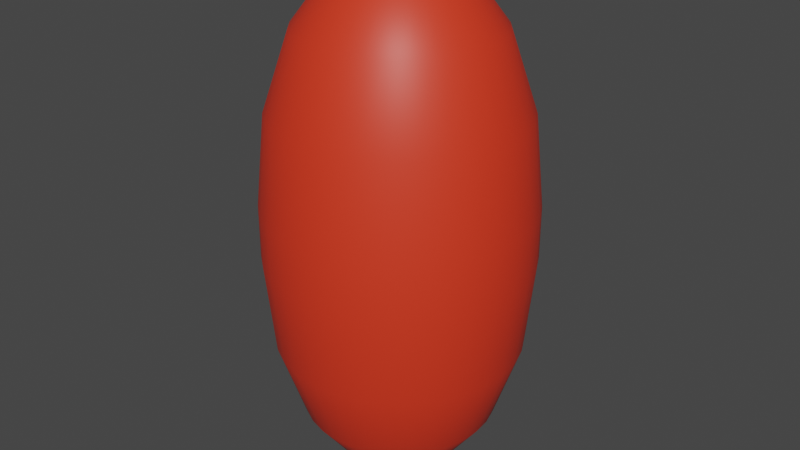 # Source: test_unit.blend  (saved by Blender 3.4.6; exported with 4.5.12 LTS)
import bpy
from mathutils import Matrix  # noqa: F401  (used for matrix-valued properties, if any)

bpy.ops.wm.read_factory_settings(use_empty=True)
scene = bpy.context.scene
scene.name = 'Scene'

# ---- materials (node trees are filled in below, after node groups)
mat_material_001 = bpy.data.materials.new('Material.001')
mat_material_001.use_transparent_shadow = False

# ---- material node trees
mat_material_001.use_nodes = True; mat_material_001.node_tree.nodes.clear()
_N = mat_material_001.node_tree.nodes; _L = mat_material_001.node_tree.links
n0 = _N.new('ShaderNodeBsdfPrincipled'); n0.name = 'Principled BSDF'; n0.location = (10, 300)
n0.distribution = 'GGX'
n0.subsurface_method = 'RANDOM_WALK_SKIN'
n0.inputs[0].default_value = (0.8, 0.03997, 0.01424, 1.0)
n0.inputs[3].default_value = 1.45
n0.inputs[27].default_value = (0.0, 0.0, 0.0, 1.0)
n0.inputs[28].default_value = 1.0
n1 = _N.new('ShaderNodeOutputMaterial'); n1.name = 'Material Output'; n1.location = (300, 300)
_L.new(n0.outputs[0], n1.inputs[0])
n1.is_active_output = True

# ---- world
world_world = bpy.data.worlds.new('World'); scene.world = world_world
world_world.use_nodes = True; world_world.node_tree.nodes.clear()
_N = world_world.node_tree.nodes; _L = world_world.node_tree.links
n0 = _N.new('ShaderNodeOutputWorld'); n0.name = 'World Output'; n0.location = (300, 300)
n1 = _N.new('ShaderNodeBackground'); n1.name = 'Background'; n1.location = (10, 300)
n1.inputs[0].default_value = (0.05088, 0.05088, 0.05088, 1.0)
_L.new(n1.outputs[0], n0.inputs[0])
n0.is_active_output = True
world_world.color = (0.05088, 0.05088, 0.05088)
world_world.use_sun_shadow = False
world_world.sun_shadow_jitter_overblur = 0.0

# ---- meshes
me_cylinder = bpy.data.meshes.new('Cylinder')
me_cylinder.from_pydata([(0.0, 0.09565, -1.0), (0.0, 1.0, -0.1), (0.0, 0.4417, -0.9315), (0.0, 0.7351, -0.7364), (0.0, 0.9312, -0.4444), (0.0, 0.09565, 1.0), (0.0, 1.0, 0.1), (0.0, 0.4417, 0.9315), (0.0, 0.7351, 0.7364), (0.0, 0.9312, 0.4444), (0.01866, 0.09381, -1.0), (0.1951, 0.9808, -0.1), (0.08618, 0.4332, -0.9315), (0.1434, 0.721, -0.7364), (0.1817, 0.9133, -0.4444), (0.01866, 0.09381, 1.0), (0.1951, 0.9808, 0.1), (0.08618, 0.4332, 0.9315), (0.1434, 0.721, 0.7364), (0.1817, 0.9133, 0.4444), (0.0366, 0.08836, -1.0), (0.3827, 0.9239, -0.1), (0.169, 0.4081, -0.9315), (0.2813, 0.6792, -0.7364), (0.3563, 0.8603, -0.4444), (0.0366, 0.08836, 1.0), (0.3827, 0.9239, 0.1), (0.169, 0.4081, 0.9315), (0.2813, 0.6792, 0.7364), (0.3563, 0.8603, 0.4444), (0.05314, 0.07953, -1.0), (0.5556, 0.8315, -0.1), (0.2454, 0.3673, -0.9315), (0.4084, 0.6112, -0.7364), (0.5173, 0.7742, -0.4444), (0.05314, 0.07953, 1.0), (0.5556, 0.8315, 0.1), (0.2454, 0.3673, 0.9315), (0.4084, 0.6112, 0.7364), (0.5173, 0.7742, 0.4444), (0.06763, 0.06763, -1.0), (0.7071, 0.7071, -0.1), (0.3123, 0.3123, -0.9315), (0.5198, 0.5198, -0.7364), (0.6584, 0.6584, -0.4444), (0.06763, 0.06763, 1.0), (0.7071, 0.7071, 0.1), (0.3123, 0.3123, 0.9315), (0.5198, 0.5198, 0.7364), (0.6584, 0.6584, 0.4444), (0.07953, 0.05314, -1.0), (0.8315, 0.5556, -0.1), (0.3673, 0.2454, -0.9315), (0.6112, 0.4084, -0.7364), (0.7742, 0.5173, -0.4444), (0.07953, 0.05314, 1.0), (0.8315, 0.5556, 0.1), (0.3673, 0.2454, 0.9315), (0.6112, 0.4084, 0.7364), (0.7742, 0.5173, 0.4444), (0.08836, 0.0366, -1.0), (0.9239, 0.3827, -0.1), (0.4081, 0.169, -0.9315), (0.6792, 0.2813, -0.7364), (0.8603, 0.3563, -0.4444), (0.08836, 0.0366, 1.0), (0.9239, 0.3827, 0.1), (0.4081, 0.169, 0.9315), (0.6792, 0.2813, 0.7364), (0.8603, 0.3563, 0.4444), (0.09381, 0.01866, -1.0), (0.9808, 0.1951, -0.1), (0.4332, 0.08618, -0.9315), (0.721, 0.1434, -0.7364), (0.9133, 0.1817, -0.4444), (0.09381, 0.01866, 1.0), (0.9808, 0.1951, 0.1), (0.4332, 0.08618, 0.9315), (0.721, 0.1434, 0.7364), (0.9133, 0.1817, 0.4444), (0.09565, 0.0, -1.0), (1.0, 0.0, -0.1), (0.4417, 0.0, -0.9315), (0.7351, 0.0, -0.7364), (0.9312, 0.0, -0.4444), (0.09565, 0.0, 1.0), (1.0, 0.0, 0.1), (0.4417, 0.0, 0.9315), (0.7351, 0.0, 0.7364), (0.9312, 0.0, 0.4444), (0.09381, -0.01866, -1.0), (0.9808, -0.1951, -0.1), (0.4332, -0.08618, -0.9315), (0.721, -0.1434, -0.7364), (0.9133, -0.1817, -0.4444), (0.09381, -0.01866, 1.0), (0.9808, -0.1951, 0.1), (0.4332, -0.08618, 0.9315), (0.721, -0.1434, 0.7364), (0.9133, -0.1817, 0.4444), (0.08836, -0.0366, -1.0), (0.9239, -0.3827, -0.1), (0.4081, -0.169, -0.9315), (0.6792, -0.2813, -0.7364), (0.8603, -0.3563, -0.4444), (0.08836, -0.0366, 1.0), (0.9239, -0.3827, 0.1), (0.4081, -0.169, 0.9315), (0.6792, -0.2813, 0.7364), (0.8603, -0.3563, 0.4444), (0.07953, -0.05314, -1.0), (0.8315, -0.5556, -0.1), (0.3673, -0.2454, -0.9315), (0.6112, -0.4084, -0.7364), (0.7742, -0.5173, -0.4444), (0.07953, -0.05314, 1.0), (0.8315, -0.5556, 0.1), (0.3673, -0.2454, 0.9315), (0.6112, -0.4084, 0.7364), (0.7742, -0.5173, 0.4444), (0.06763, -0.06763, -1.0), (0.7071, -0.7071, -0.1), (0.3123, -0.3123, -0.9315), (0.5198, -0.5198, -0.7364), (0.6584, -0.6584, -0.4444), (0.06763, -0.06763, 1.0), (0.7071, -0.7071, 0.1), (0.3123, -0.3123, 0.9315), (0.5198, -0.5198, 0.7364), (0.6584, -0.6584, 0.4444), (0.05314, -0.07953, -1.0), (0.5556, -0.8315, -0.1), (0.2454, -0.3673, -0.9315), (0.4084, -0.6112, -0.7364), (0.5173, -0.7742, -0.4444), (0.05314, -0.07953, 1.0), (0.5556, -0.8315, 0.1), (0.2454, -0.3673, 0.9315), (0.4084, -0.6112, 0.7364), (0.5173, -0.7742, 0.4444), (0.0366, -0.08836, -1.0), (0.3827, -0.9239, -0.1), (0.169, -0.4081, -0.9315), (0.2813, -0.6792, -0.7364), (0.3563, -0.8603, -0.4444), (0.0366, -0.08836, 1.0), (0.3827, -0.9239, 0.1), (0.169, -0.4081, 0.9315), (0.2813, -0.6792, 0.7364), (0.3563, -0.8603, 0.4444), (0.01866, -0.09381, -1.0), (0.1951, -0.9808, -0.1), (0.08618, -0.4332, -0.9315), (0.1434, -0.721, -0.7364), (0.1817, -0.9133, -0.4444), (0.01866, -0.09381, 1.0), (0.1951, -0.9808, 0.1), (0.08618, -0.4332, 0.9315), (0.1434, -0.721, 0.7364), (0.1817, -0.9133, 0.4444), (0.0, -0.09565, -1.0), (0.0, -1.0, -0.1), (0.0, -0.4417, -0.9315), (0.0, -0.7351, -0.7364), (0.0, -0.9312, -0.4444), (0.0, -0.09565, 1.0), (0.0, -1.0, 0.1), (0.0, -0.4417, 0.9315), (0.0, -0.7351, 0.7364), (0.0, -0.9312, 0.4444), (-0.01866, -0.09381, -1.0), (-0.1951, -0.9808, -0.1), (-0.08618, -0.4332, -0.9315), (-0.1434, -0.721, -0.7364), (-0.1817, -0.9133, -0.4444), (-0.01866, -0.09381, 1.0), (-0.1951, -0.9808, 0.1), (-0.08618, -0.4332, 0.9315), (-0.1434, -0.721, 0.7364), (-0.1817, -0.9133, 0.4444), (-0.0366, -0.08836, -1.0), (-0.3827, -0.9239, -0.1), (-0.169, -0.4081, -0.9315), (-0.2813, -0.6792, -0.7364), (-0.3563, -0.8603, -0.4444), (-0.0366, -0.08836, 1.0), (-0.3827, -0.9239, 0.1), (-0.169, -0.4081, 0.9315), (-0.2813, -0.6792, 0.7364), (-0.3563, -0.8603, 0.4444), (-0.05314, -0.07953, -1.0), (-0.5556, -0.8315, -0.1), (-0.2454, -0.3673, -0.9315), (-0.4084, -0.6112, -0.7364), (-0.5173, -0.7742, -0.4444), (-0.05314, -0.07953, 1.0), (-0.5556, -0.8315, 0.1), (-0.2454, -0.3673, 0.9315), (-0.4084, -0.6112, 0.7364), (-0.5173, -0.7742, 0.4444), (-0.06763, -0.06763, -1.0), (-0.7071, -0.7071, -0.1), (-0.3123, -0.3123, -0.9315), (-0.5198, -0.5198, -0.7364), (-0.6584, -0.6584, -0.4444), (-0.06763, -0.06763, 1.0), (-0.7071, -0.7071, 0.1), (-0.3123, -0.3123, 0.9315), (-0.5198, -0.5198, 0.7364), (-0.6584, -0.6584, 0.4444), (-0.07953, -0.05314, -1.0), (-0.8315, -0.5556, -0.1), (-0.3673, -0.2454, -0.9315), (-0.6112, -0.4084, -0.7364), (-0.7742, -0.5173, -0.4444), (-0.07953, -0.05314, 1.0), (-0.8315, -0.5556, 0.1), (-0.3673, -0.2454, 0.9315), (-0.6112, -0.4084, 0.7364), (-0.7742, -0.5173, 0.4444), (-0.08836, -0.0366, -1.0), (-0.9239, -0.3827, -0.1), (-0.4081, -0.169, -0.9315), (-0.6792, -0.2813, -0.7364), (-0.8603, -0.3563, -0.4444), (-0.08836, -0.0366, 1.0), (-0.9239, -0.3827, 0.1), (-0.4081, -0.169, 0.9315), (-0.6792, -0.2813, 0.7364), (-0.8603, -0.3563, 0.4444), (-0.09381, -0.01866, -1.0), (-0.9808, -0.1951, -0.1), (-0.4332, -0.08618, -0.9315), (-0.721, -0.1434, -0.7364), (-0.9133, -0.1817, -0.4444), (-0.09381, -0.01866, 1.0), (-0.9808, -0.1951, 0.1), (-0.4332, -0.08618, 0.9315), (-0.721, -0.1434, 0.7364), (-0.9133, -0.1817, 0.4444), (-0.09565, 0.0, -1.0), (-1.0, 0.0, -0.1), (-0.4417, 0.0, -0.9315), (-0.7351, 0.0, -0.7364), (-0.9312, 0.0, -0.4444), (-0.09565, 0.0, 1.0), (-1.0, 0.0, 0.1), (-0.4417, 0.0, 0.9315), (-0.7351, 0.0, 0.7364), (-0.9312, 0.0, 0.4444), (-0.09381, 0.01866, -1.0), (-0.9808, 0.1951, -0.1), (-0.4332, 0.08618, -0.9315), (-0.721, 0.1434, -0.7364), (-0.9133, 0.1817, -0.4444), (-0.09381, 0.01866, 1.0), (-0.9808, 0.1951, 0.1), (-0.4332, 0.08618, 0.9315), (-0.721, 0.1434, 0.7364), (-0.9133, 0.1817, 0.4444), (-0.08836, 0.0366, -1.0), (-0.9239, 0.3827, -0.1), (-0.4081, 0.169, -0.9315), (-0.6792, 0.2813, -0.7364), (-0.8603, 0.3563, -0.4444), (-0.08836, 0.0366, 1.0), (-0.9239, 0.3827, 0.1), (-0.4081, 0.169, 0.9315), (-0.6792, 0.2813, 0.7364), (-0.8603, 0.3563, 0.4444), (-0.07953, 0.05314, -1.0), (-0.8315, 0.5556, -0.1), (-0.3673, 0.2454, -0.9315), (-0.6112, 0.4084, -0.7364), (-0.7742, 0.5173, -0.4444), (-0.07953, 0.05314, 1.0), (-0.8315, 0.5556, 0.1), (-0.3673, 0.2454, 0.9315), (-0.6112, 0.4084, 0.7364), (-0.7742, 0.5173, 0.4444), (-0.06763, 0.06763, -1.0), (-0.7071, 0.7071, -0.1), (-0.3123, 0.3123, -0.9315), (-0.5198, 0.5198, -0.7364), (-0.6584, 0.6584, -0.4444), (-0.06763, 0.06763, 1.0), (-0.7071, 0.7071, 0.1), (-0.3123, 0.3123, 0.9315), (-0.5198, 0.5198, 0.7364), (-0.6584, 0.6584, 0.4444), (-0.05314, 0.07953, -1.0), (-0.5556, 0.8315, -0.1), (-0.2454, 0.3673, -0.9315), (-0.4084, 0.6112, -0.7364), (-0.5173, 0.7742, -0.4444), (-0.05314, 0.07953, 1.0), (-0.5556, 0.8315, 0.1), (-0.2454, 0.3673, 0.9315), (-0.4084, 0.6112, 0.7364), (-0.5173, 0.7742, 0.4444), (-0.0366, 0.08836, -1.0), (-0.3827, 0.9239, -0.1), (-0.169, 0.4081, -0.9315), (-0.2813, 0.6792, -0.7364), (-0.3563, 0.8603, -0.4444), (-0.0366, 0.08836, 1.0), (-0.3827, 0.9239, 0.1), (-0.169, 0.4081, 0.9315), (-0.2813, 0.6792, 0.7364), (-0.3563, 0.8603, 0.4444), (-0.01866, 0.09381, -1.0), (-0.1951, 0.9808, -0.1), (-0.08618, 0.4332, -0.9315), (-0.1434, 0.721, -0.7364), (-0.1817, 0.9133, -0.4444), (-0.01866, 0.09381, 1.0), (-0.1951, 0.9808, 0.1), (-0.08618, 0.4332, 0.9315), (-0.1434, 0.721, 0.7364), (-0.1817, 0.9133, 0.4444)], [], [(311, 316, 6, 1), (21, 26, 36, 31), (31, 36, 46, 41), (41, 46, 56, 51), (51, 56, 66, 61), (61, 66, 76, 71), (71, 76, 86, 81), (81, 86, 96, 91), (91, 96, 106, 101), (101, 106, 116, 111), (111, 116, 126, 121), (121, 126, 136, 131), (131, 136, 146, 141), (141, 146, 156, 151), (151, 156, 166, 161), (161, 166, 176, 171), (171, 176, 186, 181), (181, 186, 196, 191), (191, 196, 206, 201), (201, 206, 216, 211), (211, 216, 226, 221), (221, 226, 236, 231), (231, 236, 246, 241), (241, 246, 256, 251), (251, 256, 266, 261), (261, 266, 276, 271), (271, 276, 286, 281), (281, 286, 296, 291), (291, 296, 306, 301), (301, 306, 316, 311), (11, 16, 26, 21), (15, 5, 315, 305, 295, 285, 275, 265, 255, 245, 235, 225, 215, 205, 195, 185, 175, 165, 155, 145, 135, 125, 115, 105, 95, 85, 75, 65, 55, 45, 35, 25), (1, 6, 16, 11), (1, 11, 14, 4), (4, 14, 13, 3), (3, 13, 12, 2), (2, 12, 10, 0), (16, 6, 9, 19), (19, 9, 8, 18), (18, 8, 7, 17), (17, 7, 5, 15), (11, 21, 24, 14), (14, 24, 23, 13), (13, 23, 22, 12), (12, 22, 20, 10), (26, 16, 19, 29), (29, 19, 18, 28), (28, 18, 17, 27), (27, 17, 15, 25), (21, 31, 34, 24), (24, 34, 33, 23), (23, 33, 32, 22), (22, 32, 30, 20), (36, 26, 29, 39), (39, 29, 28, 38), (38, 28, 27, 37), (37, 27, 25, 35), (31, 41, 44, 34), (34, 44, 43, 33), (33, 43, 42, 32), (32, 42, 40, 30), (46, 36, 39, 49), (49, 39, 38, 48), (48, 38, 37, 47), (47, 37, 35, 45), (41, 51, 54, 44), (44, 54, 53, 43), (43, 53, 52, 42), (42, 52, 50, 40), (56, 46, 49, 59), (59, 49, 48, 58), (58, 48, 47, 57), (57, 47, 45, 55), (51, 61, 64, 54), (54, 64, 63, 53), (53, 63, 62, 52), (52, 62, 60, 50), (66, 56, 59, 69), (69, 59, 58, 68), (68, 58, 57, 67), (67, 57, 55, 65), (61, 71, 74, 64), (64, 74, 73, 63), (63, 73, 72, 62), (62, 72, 70, 60), (76, 66, 69, 79), (79, 69, 68, 78), (78, 68, 67, 77), (77, 67, 65, 75), (71, 81, 84, 74), (74, 84, 83, 73), (73, 83, 82, 72), (72, 82, 80, 70), (86, 76, 79, 89), (89, 79, 78, 88), (88, 78, 77, 87), (87, 77, 75, 85), (81, 91, 94, 84), (84, 94, 93, 83), (83, 93, 92, 82), (82, 92, 90, 80), (96, 86, 89, 99), (99, 89, 88, 98), (98, 88, 87, 97), (97, 87, 85, 95), (91, 101, 104, 94), (94, 104, 103, 93), (93, 103, 102, 92), (92, 102, 100, 90), (106, 96, 99, 109), (109, 99, 98, 108), (108, 98, 97, 107), (107, 97, 95, 105), (101, 111, 114, 104), (104, 114, 113, 103), (103, 113, 112, 102), (102, 112, 110, 100), (116, 106, 109, 119), (119, 109, 108, 118), (118, 108, 107, 117), (117, 107, 105, 115), (111, 121, 124, 114), (114, 124, 123, 113), (113, 123, 122, 112), (112, 122, 120, 110), (126, 116, 119, 129), (129, 119, 118, 128), (128, 118, 117, 127), (127, 117, 115, 125), (121, 131, 134, 124), (124, 134, 133, 123), (123, 133, 132, 122), (122, 132, 130, 120), (136, 126, 129, 139), (139, 129, 128, 138), (138, 128, 127, 137), (137, 127, 125, 135), (131, 141, 144, 134), (134, 144, 143, 133), (133, 143, 142, 132), (132, 142, 140, 130), (146, 136, 139, 149), (149, 139, 138, 148), (148, 138, 137, 147), (147, 137, 135, 145), (141, 151, 154, 144), (144, 154, 153, 143), (143, 153, 152, 142), (142, 152, 150, 140), (156, 146, 149, 159), (159, 149, 148, 158), (158, 148, 147, 157), (157, 147, 145, 155), (151, 161, 164, 154), (154, 164, 163, 153), (153, 163, 162, 152), (152, 162, 160, 150), (166, 156, 159, 169), (169, 159, 158, 168), (168, 158, 157, 167), (167, 157, 155, 165), (161, 171, 174, 164), (164, 174, 173, 163), (163, 173, 172, 162), (162, 172, 170, 160), (176, 166, 169, 179), (179, 169, 168, 178), (178, 168, 167, 177), (177, 167, 165, 175), (171, 181, 184, 174), (174, 184, 183, 173), (173, 183, 182, 172), (172, 182, 180, 170), (186, 176, 179, 189), (189, 179, 178, 188), (188, 178, 177, 187), (187, 177, 175, 185), (181, 191, 194, 184), (184, 194, 193, 183), (183, 193, 192, 182), (182, 192, 190, 180), (196, 186, 189, 199), (199, 189, 188, 198), (198, 188, 187, 197), (197, 187, 185, 195), (191, 201, 204, 194), (194, 204, 203, 193), (193, 203, 202, 192), (192, 202, 200, 190), (206, 196, 199, 209), (209, 199, 198, 208), (208, 198, 197, 207), (207, 197, 195, 205), (201, 211, 214, 204), (204, 214, 213, 203), (203, 213, 212, 202), (202, 212, 210, 200), (216, 206, 209, 219), (219, 209, 208, 218), (218, 208, 207, 217), (217, 207, 205, 215), (211, 221, 224, 214), (214, 224, 223, 213), (213, 223, 222, 212), (212, 222, 220, 210), (226, 216, 219, 229), (229, 219, 218, 228), (228, 218, 217, 227), (227, 217, 215, 225), (221, 231, 234, 224), (224, 234, 233, 223), (223, 233, 232, 222), (222, 232, 230, 220), (236, 226, 229, 239), (239, 229, 228, 238), (238, 228, 227, 237), (237, 227, 225, 235), (231, 241, 244, 234), (234, 244, 243, 233), (233, 243, 242, 232), (232, 242, 240, 230), (246, 236, 239, 249), (249, 239, 238, 248), (248, 238, 237, 247), (247, 237, 235, 245), (241, 251, 254, 244), (244, 254, 253, 243), (243, 253, 252, 242), (242, 252, 250, 240), (256, 246, 249, 259), (259, 249, 248, 258), (258, 248, 247, 257), (257, 247, 245, 255), (251, 261, 264, 254), (254, 264, 263, 253), (253, 263, 262, 252), (252, 262, 260, 250), (266, 256, 259, 269), (269, 259, 258, 268), (268, 258, 257, 267), (267, 257, 255, 265), (261, 271, 274, 264), (264, 274, 273, 263), (263, 273, 272, 262), (262, 272, 270, 260), (276, 266, 269, 279), (279, 269, 268, 278), (278, 268, 267, 277), (277, 267, 265, 275), (271, 281, 284, 274), (274, 284, 283, 273), (273, 283, 282, 272), (272, 282, 280, 270), (286, 276, 279, 289), (289, 279, 278, 288), (288, 278, 277, 287), (287, 277, 275, 285), (281, 291, 294, 284), (284, 294, 293, 283), (283, 293, 292, 282), (282, 292, 290, 280), (296, 286, 289, 299), (299, 289, 288, 298), (298, 288, 287, 297), (297, 287, 285, 295), (291, 301, 304, 294), (294, 304, 303, 293), (293, 303, 302, 292), (292, 302, 300, 290), (306, 296, 299, 309), (309, 299, 298, 308), (308, 298, 297, 307), (307, 297, 295, 305), (301, 311, 314, 304), (304, 314, 313, 303), (303, 313, 312, 302), (302, 312, 310, 300), (316, 306, 309, 319), (319, 309, 308, 318), (318, 308, 307, 317), (317, 307, 305, 315), (311, 1, 4, 314), (314, 4, 3, 313), (313, 3, 2, 312), (312, 2, 0, 310), (6, 316, 319, 9), (9, 319, 318, 8), (8, 318, 317, 7), (7, 317, 315, 5), (0, 10, 20, 30, 40, 50, 60, 70, 80, 90, 100, 110, 120, 130, 140, 150, 160, 170, 180, 190, 200, 210, 220, 230, 240, 250, 260, 270, 280, 290, 300, 310)])
me_cylinder.polygons.foreach_set('use_smooth', [True] * 290)
_uv = me_cylinder.uv_layers.new(name='UVMap')
_uv.uv.foreach_set('vector', [0.03125, 0.725, 0.03125, 0.775, 0.0, 0.775, 0.0, 0.725, 0.9375, 0.725, 0.9375, 0.775, 0.9062, 0.775, 0.9062, 0.725, 0.9062, 0.725, 0.9062, 0.775, 0.875, 0.775, 0.875, 0.725, 0.875, 0.725, 0.875, 0.775, 0.8438, 0.775, 0.8438, 0.725, 0.8438, 0.725, 0.8438, 0.775, 0.8125, 0.775, 0.8125, 0.725, 0.8125, 0.725, 0.8125, 0.775, 0.7812, 0.775, 0.7812, 0.725, 0.7812, 0.725, 0.7812, 0.775, 0.75, 0.775, 0.75, 0.725, 0.75, 0.725, 0.75, 0.775, 0.7188, 0.775, 0.7188, 0.725, 0.7188, 0.725, 0.7188, 0.775, 0.6875, 0.775, 0.6875, 0.725, 0.6875, 0.725, 0.6875, 0.775, 0.6562, 0.775, 0.6562, 0.725, 0.6562, 0.725, 0.6562, 0.775, 0.625, 0.775, 0.625, 0.725, 0.625, 0.725, 0.625, 0.775, 0.5938, 0.775, 0.5938, 0.725, 0.5938, 0.725, 0.5938, 0.775, 0.5625, 0.775, 0.5625, 0.725, 0.5625, 0.725, 0.5625, 0.775, 0.5312, 0.775, 0.5312, 0.725, 0.5312, 0.725, 0.5312, 0.775, 0.5, 0.775, 0.5, 0.725, 0.5, 0.725, 0.5, 0.775, 0.4688, 0.775, 0.4688, 0.725, 0.4688, 0.725, 0.4688, 0.775, 0.4375, 0.775, 0.4375, 0.725, 0.4375, 0.725, 0.4375, 0.775, 0.4062, 0.775, 0.4062, 0.725, 0.4062, 0.725, 0.4062, 0.775, 0.375, 0.775, 0.375, 0.725, 0.375, 0.725, 0.375, 0.775, 0.3438, 0.775, 0.3438, 0.725, 0.3438, 0.725, 0.3438, 0.775, 0.3125, 0.775, 0.3125, 0.725, 0.3125, 0.725, 0.3125, 0.775, 0.2812, 0.775, 0.2812, 0.725, 0.2812, 0.725, 0.2812, 0.775, 0.25, 0.775, 0.25, 0.725, 0.25, 0.725, 0.25, 0.775, 0.2188, 0.775, 0.2188, 0.725, 0.2188, 0.725, 0.2188, 0.775, 0.1875, 0.775, 0.1875, 0.725, 0.1875, 0.725, 0.1875, 0.775, 0.1562, 0.775, 0.1562, 0.725, 0.1562, 0.725, 0.1562, 0.775, 0.125, 0.775, 0.125, 0.725, 0.125, 0.725, 0.125, 0.775, 0.09375, 0.775, 0.09375, 0.725, 0.09375, 0.725, 0.09375, 0.775, 0.0625, 0.775, 0.0625, 0.725, 0.0625, 0.725, 0.0625, 0.775, 0.03125, 0.775, 0.03125, 0.725, 0.9688, 0.725, 0.9688, 0.775, 0.9375, 0.775, 0.9375, 0.725, 0.2545, 0.2725, 0.25, 0.273, 0.2455, 0.2725, 0.2412, 0.2712, 0.2372, 0.2691, 0.2338, 0.2662, 0.2309, 0.2628, 0.2288, 0.2588, 0.2275, 0.2545, 0.227, 0.25, 0.2275, 0.2455, 0.2288, 0.2412, 0.2309, 0.2372, 0.2338, 0.2338, 0.2372, 0.2309, 0.2412, 0.2288, 0.2455, 0.2275, 0.25, 0.227, 0.2545, 0.2275, 0.2588, 0.2288, 0.2628, 0.2309, 0.2662, 0.2338, 0.2691, 0.2372, 0.2712, 0.2412, 0.2725, 0.2455, 0.273, 0.25, 0.2725, 0.2545, 0.2712, 0.2588, 0.2691, 0.2628, 0.2662, 0.2662, 0.2628, 0.2691, 0.2588, 0.2712, 1.0, 0.725, 1.0, 0.775, 0.9688, 0.775, 0.9688, 0.725, 1.0, 0.725, 0.9688, 0.725, 0.9698, 0.6389, 0.9989, 0.6389, 0.9989, 0.6389, 0.9698, 0.6389, 0.9729, 0.5, 0.9959, 0.5, 0.7562, 0.4894, 0.7906, 0.486, 0.7707, 0.354, 0.75, 0.356, 0.75, 0.356, 0.7707, 0.354, 0.7545, 0.2725, 0.75, 0.273, 0.9688, 0.775, 1.0, 0.775, 0.9989, 0.8611, 0.9698, 0.8611, 0.9698, 0.8611, 0.9989, 0.8611, 0.9959, 1.0, 0.9729, 1.0, 0.2906, 0.486, 0.2562, 0.4894, 0.25, 0.356, 0.2707, 0.354, 0.2707, 0.354, 0.25, 0.356, 0.25, 0.273, 0.2545, 0.2725, 0.9688, 0.725, 0.9375, 0.725, 0.9386, 0.6389, 0.9677, 0.6389, 0.9677, 0.6389, 0.9386, 0.6389, 0.9416, 0.5, 0.9646, 0.5, 0.8028, 0.4836, 0.8359, 0.4735, 0.7906, 0.3479, 0.7707, 0.354, 0.7707, 0.354, 0.7906, 0.3479, 0.7588, 0.2712, 0.7545, 0.2725, 0.9375, 0.775, 0.9688, 0.775, 0.9677, 0.8611, 0.9386, 0.8611, 0.9386, 0.8611, 0.9677, 0.8611, 0.9646, 1.0, 0.9416, 1.0, 0.3359, 0.4735, 0.3028, 0.4836, 0.2707, 0.354, 0.2906, 0.3479, 0.2906, 0.3479, 0.2707, 0.354, 0.2545, 0.2725, 0.2588, 0.2712, 0.9375, 0.725, 0.9062, 0.725, 0.9073, 0.6389, 0.9364, 0.6389, 0.9364, 0.6389, 0.9073, 0.6389, 0.9104, 0.5, 0.9334, 0.5, 0.8473, 0.4688, 0.8778, 0.4525, 0.8089, 0.3381, 0.7906, 0.3479, 0.7906, 0.3479, 0.8089, 0.3381, 0.7628, 0.2691, 0.7588, 0.2712, 0.9062, 0.775, 0.9375, 0.775, 0.9364, 0.8611, 0.9073, 0.8611, 0.9073, 0.8611, 0.9364, 0.8611, 0.9334, 1.0, 0.9104, 1.0, 0.3778, 0.4525, 0.3473, 0.4688, 0.2906, 0.3479, 0.3089, 0.3381, 0.3089, 0.3381, 0.2906, 0.3479, 0.2588, 0.2712, 0.2628, 0.2691, 0.9062, 0.725, 0.875, 0.725, 0.8761, 0.6389, 0.9052, 0.6389, 0.9052, 0.6389, 0.8761, 0.6389, 0.8791, 0.5, 0.9021, 0.5, 0.8882, 0.4456, 0.9149, 0.4237, 0.825, 0.325, 0.8089, 0.3381, 0.8089, 0.3381, 0.825, 0.325, 0.7662, 0.2662, 0.7628, 0.2691, 0.875, 0.775, 0.9062, 0.775, 0.9052, 0.8611, 0.8761, 0.8611, 0.8761, 0.8611, 0.9052, 0.8611, 0.9021, 1.0, 0.8791, 1.0, 0.4149, 0.4237, 0.3882, 0.4456, 0.3089, 0.3381, 0.325, 0.325, 0.325, 0.325, 0.3089, 0.3381, 0.2628, 0.2691, 0.2662, 0.2662, 0.875, 0.725, 0.8438, 0.725, 0.8448, 0.6389, 0.8739, 0.6389, 0.8739, 0.6389, 0.8448, 0.6389, 0.8479, 0.5, 0.8709, 0.5, 0.9237, 0.4149, 0.9456, 0.3882, 0.8381, 0.3089, 0.825, 0.325, 0.825, 0.325, 0.8381, 0.3089, 0.7691, 0.2628, 0.7662, 0.2662, 0.8438, 0.775, 0.875, 0.775, 0.8739, 0.8611, 0.8448, 0.8611, 0.8448, 0.8611, 0.8739, 0.8611, 0.8709, 1.0, 0.8479, 1.0, 0.4456, 0.3882, 0.4237, 0.4149, 0.325, 0.325, 0.3381, 0.3089, 0.3381, 0.3089, 0.325, 0.325, 0.2662, 0.2662, 0.2691, 0.2628, 0.8438, 0.725, 0.8125, 0.725, 0.8136, 0.6389, 0.8427, 0.6389, 0.8427, 0.6389, 0.8136, 0.6389, 0.8166, 0.5, 0.8396, 0.5, 0.9525, 0.3778, 0.9688, 0.3473, 0.8479, 0.2906, 0.8381, 0.3089, 0.8381, 0.3089, 0.8479, 0.2906, 0.7712, 0.2588, 0.7691, 0.2628, 0.8125, 0.775, 0.8438, 0.775, 0.8427, 0.8611, 0.8136, 0.8611, 0.8136, 0.8611, 0.8427, 0.8611, 0.8396, 1.0, 0.8166, 1.0, 0.4688, 0.3473, 0.4525, 0.3778, 0.3381, 0.3089, 0.3479, 0.2906, 0.3479, 0.2906, 0.3381, 0.3089, 0.2691, 0.2628, 0.2712, 0.2588, 0.8125, 0.725, 0.7812, 0.725, 0.7823, 0.6389, 0.8114, 0.6389, 0.8114, 0.6389, 0.7823, 0.6389, 0.7854, 0.5, 0.8084, 0.5, 0.9735, 0.3359, 0.9836, 0.3028, 0.854, 0.2707, 0.8479, 0.2906, 0.8479, 0.2906, 0.854, 0.2707, 0.7725, 0.2545, 0.7712, 0.2588, 0.7812, 0.775, 0.8125, 0.775, 0.8114, 0.8611, 0.7823, 0.8611, 0.7823, 0.8611, 0.8114, 0.8611, 0.8084, 1.0, 0.7854, 1.0, 0.4836, 0.3028, 0.4735, 0.3359, 0.3479, 0.2906, 0.354, 0.2707, 0.354, 0.2707, 0.3479, 0.2906, 0.2712, 0.2588, 0.2725, 0.2545, 0.7812, 0.725, 0.75, 0.725, 0.7511, 0.6389, 0.7802, 0.6389, 0.7802, 0.6389, 0.7511, 0.6389, 0.7541, 0.5, 0.7771, 0.5, 0.986, 0.2906, 0.9894, 0.2562, 0.856, 0.25, 0.854, 0.2707, 0.854, 0.2707, 0.856, 0.25, 0.773, 0.25, 0.7725, 0.2545, 0.75, 0.775, 0.7812, 0.775, 0.7802, 0.8611, 0.7511, 0.8611, 0.7511, 0.8611, 0.7802, 0.8611, 0.7771, 1.0, 0.7541, 1.0, 0.4894, 0.2562, 0.486, 0.2906, 0.354, 0.2707, 0.356, 0.25, 0.356, 0.25, 0.354, 0.2707, 0.2725, 0.2545, 0.273, 0.25, 0.75, 0.725, 0.7188, 0.725, 0.7198, 0.6389, 0.7489, 0.6389, 0.7489, 0.6389, 0.7198, 0.6389, 0.7229, 0.5, 0.7459, 0.5, 0.9894, 0.2438, 0.986, 0.2094, 0.854, 0.2293, 0.856, 0.25, 0.856, 0.25, 0.854, 0.2293, 0.7725, 0.2455, 0.773, 0.25, 0.7188, 0.775, 0.75, 0.775, 0.7489, 0.8611, 0.7198, 0.8611, 0.7198, 0.8611, 0.7489, 0.8611, 0.7459, 1.0, 0.7229, 1.0, 0.486, 0.2094, 0.4894, 0.2438, 0.356, 0.25, 0.354, 0.2293, 0.354, 0.2293, 0.356, 0.25, 0.273, 0.25, 0.2725, 0.2455, 0.7188, 0.725, 0.6875, 0.725, 0.6886, 0.6389, 0.7177, 0.6389, 0.7177, 0.6389, 0.6886, 0.6389, 0.6916, 0.5, 0.7146, 0.5, 0.9836, 0.1972, 0.9735, 0.1641, 0.8479, 0.2094, 0.854, 0.2293, 0.854, 0.2293, 0.8479, 0.2094, 0.7712, 0.2412, 0.7725, 0.2455, 0.6875, 0.775, 0.7188, 0.775, 0.7177, 0.8611, 0.6886, 0.8611, 0.6886, 0.8611, 0.7177, 0.8611, 0.7146, 1.0, 0.6916, 1.0, 0.4735, 0.1641, 0.4836, 0.1972, 0.354, 0.2293, 0.3479, 0.2094, 0.3479, 0.2094, 0.354, 0.2293, 0.2725, 0.2455, 0.2712, 0.2412, 0.6875, 0.725, 0.6562, 0.725, 0.6573, 0.6389, 0.6864, 0.6389, 0.6864, 0.6389, 0.6573, 0.6389, 0.6604, 0.5, 0.6834, 0.5, 0.9688, 0.1527, 0.9525, 0.1222, 0.8381, 0.1911, 0.8479, 0.2094, 0.8479, 0.2094, 0.8381, 0.1911, 0.7691, 0.2372, 0.7712, 0.2412, 0.6562, 0.775, 0.6875, 0.775, 0.6864, 0.8611, 0.6573, 0.8611, 0.6573, 0.8611, 0.6864, 0.8611, 0.6834, 1.0, 0.6604, 1.0, 0.4525, 0.1222, 0.4688, 0.1527, 0.3479, 0.2094, 0.3381, 0.1911, 0.3381, 0.1911, 0.3479, 0.2094, 0.2712, 0.2412, 0.2691, 0.2372, 0.6562, 0.725, 0.625, 0.725, 0.6261, 0.6389, 0.6552, 0.6389, 0.6552, 0.6389, 0.6261, 0.6389, 0.6291, 0.5, 0.6521, 0.5, 0.9456, 0.1118, 0.9237, 0.08511, 0.825, 0.175, 0.8381, 0.1911, 0.8381, 0.1911, 0.825, 0.175, 0.7662, 0.2338, 0.7691, 0.2372, 0.625, 0.775, 0.6562, 0.775, 0.6552, 0.8611, 0.6261, 0.8611, 0.6261, 0.8611, 0.6552, 0.8611, 0.6521, 1.0, 0.6291, 1.0, 0.4237, 0.08511, 0.4456, 0.1118, 0.3381, 0.1911, 0.325, 0.175, 0.325, 0.175, 0.3381, 0.1911, 0.2691, 0.2372, 0.2662, 0.2338, 0.625, 0.725, 0.5938, 0.725, 0.5948, 0.6389, 0.6239, 0.6389, 0.6239, 0.6389, 0.5948, 0.6389, 0.5979, 0.5, 0.6209, 0.5, 0.9149, 0.07634, 0.8882, 0.0544, 0.8089, 0.1619, 0.825, 0.175, 0.825, 0.175, 0.8089, 0.1619, 0.7628, 0.2309, 0.7662, 0.2338, 0.5938, 0.775, 0.625, 0.775, 0.6239, 0.8611, 0.5948, 0.8611, 0.5948, 0.8611, 0.6239, 0.8611, 0.6209, 1.0, 0.5979, 1.0, 0.3882, 0.0544, 0.4149, 0.07634, 0.325, 0.175, 0.3089, 0.1619, 0.3089, 0.1619, 0.325, 0.175, 0.2662, 0.2338, 0.2628, 0.2309, 0.5938, 0.725, 0.5625, 0.725, 0.5636, 0.6389, 0.5927, 0.6389, 0.5927, 0.6389, 0.5636, 0.6389, 0.5666, 0.5, 0.5896, 0.5, 0.8778, 0.04751, 0.8473, 0.03121, 0.7906, 0.1521, 0.8089, 0.1619, 0.8089, 0.1619, 0.7906, 0.1521, 0.7588, 0.2288, 0.7628, 0.2309, 0.5625, 0.775, 0.5938, 0.775, 0.5927, 0.8611, 0.5636, 0.8611, 0.5636, 0.8611, 0.5927, 0.8611, 0.5896, 1.0, 0.5666, 1.0, 0.3473, 0.03121, 0.3778, 0.04751, 0.3089, 0.1619, 0.2906, 0.1521, 0.2906, 0.1521, 0.3089, 0.1619, 0.2628, 0.2309, 0.2588, 0.2288, 0.5625, 0.725, 0.5312, 0.725, 0.5323, 0.6389, 0.5614, 0.6389, 0.5614, 0.6389, 0.5323, 0.6389, 0.5354, 0.5, 0.5584, 0.5, 0.8359, 0.02646, 0.8028, 0.01642, 0.7707, 0.146, 0.7906, 0.1521, 0.7906, 0.1521, 0.7707, 0.146, 0.7545, 0.2275, 0.7588, 0.2288, 0.5312, 0.775, 0.5625, 0.775, 0.5614, 0.8611, 0.5323, 0.8611, 0.5323, 0.8611, 0.5614, 0.8611, 0.5584, 1.0, 0.5354, 1.0, 0.3028, 0.01642, 0.3359, 0.02646, 0.2906, 0.1521, 0.2707, 0.146, 0.2707, 0.146, 0.2906, 0.1521, 0.2588, 0.2288, 0.2545, 0.2275, 0.5312, 0.725, 0.5, 0.725, 0.5011, 0.6389, 0.5302, 0.6389, 0.5302, 0.6389, 0.5011, 0.6389, 0.5041, 0.5, 0.5271, 0.5, 0.7906, 0.014, 0.7562, 0.01061, 0.75, 0.144, 0.7707, 0.146, 0.7707, 0.146, 0.75, 0.144, 0.75, 0.227, 0.7545, 0.2275, 0.5, 0.775, 0.5312, 0.775, 0.5302, 0.8611, 0.5011, 0.8611, 0.5011, 0.8611, 0.5302, 0.8611, 0.5271, 1.0, 0.5041, 1.0, 0.2562, 0.01061, 0.2906, 0.014, 0.2707, 0.146, 0.25, 0.144, 0.25, 0.144, 0.2707, 0.146, 0.2545, 0.2275, 0.25, 0.227, 0.5, 0.725, 0.4688, 0.725, 0.4698, 0.6389, 0.4989, 0.6389, 0.4989, 0.6389, 0.4698, 0.6389, 0.4729, 0.5, 0.4959, 0.5, 0.7438, 0.01061, 0.7094, 0.014, 0.7293, 0.146, 0.75, 0.144, 0.75, 0.144, 0.7293, 0.146, 0.7455, 0.2275, 0.75, 0.227, 0.4688, 0.775, 0.5, 0.775, 0.4989, 0.8611, 0.4698, 0.8611, 0.4698, 0.8611, 0.4989, 0.8611, 0.4959, 1.0, 0.4729, 1.0, 0.2094, 0.014, 0.2438, 0.01061, 0.25, 0.144, 0.2293, 0.146, 0.2293, 0.146, 0.25, 0.144, 0.25, 0.227, 0.2455, 0.2275, 0.4688, 0.725, 0.4375, 0.725, 0.4386, 0.6389, 0.4677, 0.6389, 0.4677, 0.6389, 0.4386, 0.6389, 0.4416, 0.5, 0.4646, 0.5, 0.6972, 0.01642, 0.6641, 0.02646, 0.7094, 0.1521, 0.7293, 0.146, 0.7293, 0.146, 0.7094, 0.1521, 0.7412, 0.2288, 0.7455, 0.2275, 0.4375, 0.775, 0.4688, 0.775, 0.4677, 0.8611, 0.4386, 0.8611, 0.4386, 0.8611, 0.4677, 0.8611, 0.4646, 1.0, 0.4416, 1.0, 0.1641, 0.02646, 0.1972, 0.01642, 0.2293, 0.146, 0.2094, 0.1521, 0.2094, 0.1521, 0.2293, 0.146, 0.2455, 0.2275, 0.2412, 0.2288, 0.4375, 0.725, 0.4062, 0.725, 0.4073, 0.6389, 0.4364, 0.6389, 0.4364, 0.6389, 0.4073, 0.6389, 0.4104, 0.5, 0.4334, 0.5, 0.6527, 0.03121, 0.6222, 0.04751, 0.6911, 0.1619, 0.7094, 0.1521, 0.7094, 0.1521, 0.6911, 0.1619, 0.7372, 0.2309, 0.7412, 0.2288, 0.4062, 0.775, 0.4375, 0.775, 0.4364, 0.8611, 0.4073, 0.8611, 0.4073, 0.8611, 0.4364, 0.8611, 0.4334, 1.0, 0.4104, 1.0, 0.1222, 0.04751, 0.1527, 0.03121, 0.2094, 0.1521, 0.1911, 0.1619, 0.1911, 0.1619, 0.2094, 0.1521, 0.2412, 0.2288, 0.2372, 0.2309, 0.4062, 0.725, 0.375, 0.725, 0.3761, 0.6389, 0.4052, 0.6389, 0.4052, 0.6389, 0.3761, 0.6389, 0.3791, 0.5, 0.4021, 0.5, 0.6118, 0.0544, 0.5851, 0.07634, 0.675, 0.175, 0.6911, 0.1619, 0.6911, 0.1619, 0.675, 0.175, 0.7338, 0.2338, 0.7372, 0.2309, 0.375, 0.775, 0.4062, 0.775, 0.4052, 0.8611, 0.3761, 0.8611, 0.3761, 0.8611, 0.4052, 0.8611, 0.4021, 1.0, 0.3791, 1.0, 0.08511, 0.07634, 0.1118, 0.0544, 0.1911, 0.1619, 0.175, 0.175, 0.175, 0.175, 0.1911, 0.1619, 0.2372, 0.2309, 0.2338, 0.2338, 0.375, 0.725, 0.3438, 0.725, 0.3448, 0.6389, 0.3739, 0.6389, 0.3739, 0.6389, 0.3448, 0.6389, 0.3479, 0.5, 0.3709, 0.5, 0.5763, 0.08511, 0.5544, 0.1118, 0.6619, 0.1911, 0.675, 0.175, 0.675, 0.175, 0.6619, 0.1911, 0.7309, 0.2372, 0.7338, 0.2338, 0.3438, 0.775, 0.375, 0.775, 0.3739, 0.8611, 0.3448, 0.8611, 0.3448, 0.8611, 0.3739, 0.8611, 0.3709, 1.0, 0.3479, 1.0, 0.0544, 0.1118, 0.07634, 0.08511, 0.175, 0.175, 0.1619, 0.1911, 0.1619, 0.1911, 0.175, 0.175, 0.2338, 0.2338, 0.2309, 0.2372, 0.3438, 0.725, 0.3125, 0.725, 0.3136, 0.6389, 0.3427, 0.6389, 0.3427, 0.6389, 0.3136, 0.6389, 0.3166, 0.5, 0.3396, 0.5, 0.5475, 0.1222, 0.5312, 0.1527, 0.6521, 0.2094, 0.6619, 0.1911, 0.6619, 0.1911, 0.6521, 0.2094, 0.7288, 0.2412, 0.7309, 0.2372, 0.3125, 0.775, 0.3438, 0.775, 0.3427, 0.8611, 0.3136, 0.8611, 0.3136, 0.8611, 0.3427, 0.8611, 0.3396, 1.0, 0.3166, 1.0, 0.03121, 0.1527, 0.04751, 0.1222, 0.1619, 0.1911, 0.1521, 0.2094, 0.1521, 0.2094, 0.1619, 0.1911, 0.2309, 0.2372, 0.2288, 0.2412, 0.3125, 0.725, 0.2812, 0.725, 0.2823, 0.6389, 0.3114, 0.6389, 0.3114, 0.6389, 0.2823, 0.6389, 0.2854, 0.5, 0.3084, 0.5, 0.5265, 0.1641, 0.5164, 0.1972, 0.646, 0.2293, 0.6521, 0.2094, 0.6521, 0.2094, 0.646, 0.2293, 0.7275, 0.2455, 0.7288, 0.2412, 0.2812, 0.775, 0.3125, 0.775, 0.3114, 0.8611, 0.2823, 0.8611, 0.2823, 0.8611, 0.3114, 0.8611, 0.3084, 1.0, 0.2854, 1.0, 0.01642, 0.1972, 0.02646, 0.1641, 0.1521, 0.2094, 0.146, 0.2293, 0.146, 0.2293, 0.1521, 0.2094, 0.2288, 0.2412, 0.2275, 0.2455, 0.2812, 0.725, 0.25, 0.725, 0.2511, 0.6389, 0.2802, 0.6389, 0.2802, 0.6389, 0.2511, 0.6389, 0.2541, 0.5, 0.2771, 0.5, 0.514, 0.2094, 0.5106, 0.2438, 0.644, 0.25, 0.646, 0.2293, 0.646, 0.2293, 0.644, 0.25, 0.727, 0.25, 0.7275, 0.2455, 0.25, 0.775, 0.2812, 0.775, 0.2802, 0.8611, 0.2511, 0.8611, 0.2511, 0.8611, 0.2802, 0.8611, 0.2771, 1.0, 0.2541, 1.0, 0.01061, 0.2438, 0.014, 0.2094, 0.146, 0.2293, 0.144, 0.25, 0.144, 0.25, 0.146, 0.2293, 0.2275, 0.2455, 0.227, 0.25, 0.25, 0.725, 0.2188, 0.725, 0.2198, 0.6389, 0.2489, 0.6389, 0.2489, 0.6389, 0.2198, 0.6389, 0.2229, 0.5, 0.2459, 0.5, 0.5106, 0.2562, 0.514, 0.2906, 0.646, 0.2707, 0.644, 0.25, 0.644, 0.25, 0.646, 0.2707, 0.7275, 0.2545, 0.727, 0.25, 0.2188, 0.775, 0.25, 0.775, 0.2489, 0.8611, 0.2198, 0.8611, 0.2198, 0.8611, 0.2489, 0.8611, 0.2459, 1.0, 0.2229, 1.0, 0.014, 0.2906, 0.01061, 0.2562, 0.144, 0.25, 0.146, 0.2707, 0.146, 0.2707, 0.144, 0.25, 0.227, 0.25, 0.2275, 0.2545, 0.2188, 0.725, 0.1875, 0.725, 0.1886, 0.6389, 0.2177, 0.6389, 0.2177, 0.6389, 0.1886, 0.6389, 0.1916, 0.5, 0.2146, 0.5, 0.5164, 0.3028, 0.5265, 0.3359, 0.6521, 0.2906, 0.646, 0.2707, 0.646, 0.2707, 0.6521, 0.2906, 0.7288, 0.2588, 0.7275, 0.2545, 0.1875, 0.775, 0.2188, 0.775, 0.2177, 0.8611, 0.1886, 0.8611, 0.1886, 0.8611, 0.2177, 0.8611, 0.2146, 1.0, 0.1916, 1.0, 0.02646, 0.3359, 0.01642, 0.3028, 0.146, 0.2707, 0.1521, 0.2906, 0.1521, 0.2906, 0.146, 0.2707, 0.2275, 0.2545, 0.2288, 0.2588, 0.1875, 0.725, 0.1562, 0.725, 0.1573, 0.6389, 0.1864, 0.6389, 0.1864, 0.6389, 0.1573, 0.6389, 0.1604, 0.5, 0.1834, 0.5, 0.5312, 0.3473, 0.5475, 0.3778, 0.6619, 0.3089, 0.6521, 0.2906, 0.6521, 0.2906, 0.6619, 0.3089, 0.7309, 0.2628, 0.7288, 0.2588, 0.1562, 0.775, 0.1875, 0.775, 0.1864, 0.8611, 0.1573, 0.8611, 0.1573, 0.8611, 0.1864, 0.8611, 0.1834, 1.0, 0.1604, 1.0, 0.04751, 0.3778, 0.03121, 0.3473, 0.1521, 0.2906, 0.1619, 0.3089, 0.1619, 0.3089, 0.1521, 0.2906, 0.2288, 0.2588, 0.2309, 0.2628, 0.1562, 0.725, 0.125, 0.725, 0.1261, 0.6389, 0.1552, 0.6389, 0.1552, 0.6389, 0.1261, 0.6389, 0.1291, 0.5, 0.1521, 0.5, 0.5544, 0.3882, 0.5763, 0.4149, 0.675, 0.325, 0.6619, 0.3089, 0.6619, 0.3089, 0.675, 0.325, 0.7338, 0.2662, 0.7309, 0.2628, 0.125, 0.775, 0.1562, 0.775, 0.1552, 0.8611, 0.1261, 0.8611, 0.1261, 0.8611, 0.1552, 0.8611, 0.1521, 1.0, 0.1291, 1.0, 0.07634, 0.4149, 0.0544, 0.3882, 0.1619, 0.3089, 0.175, 0.325, 0.175, 0.325, 0.1619, 0.3089, 0.2309, 0.2628, 0.2338, 0.2662, 0.125, 0.725, 0.09375, 0.725, 0.09483, 0.6389, 0.1239, 0.6389, 0.1239, 0.6389, 0.09483, 0.6389, 0.09789, 0.5, 0.1209, 0.5, 0.5851, 0.4237, 0.6118, 0.4456, 0.6911, 0.3381, 0.675, 0.325, 0.675, 0.325, 0.6911, 0.3381, 0.7372, 0.2691, 0.7338, 0.2662, 0.09375, 0.775, 0.125, 0.775, 0.1239, 0.8611, 0.09483, 0.8611, 0.09483, 0.8611, 0.1239, 0.8611, 0.1209, 1.0, 0.09789, 1.0, 0.1118, 0.4456, 0.08511, 0.4237, 0.175, 0.325, 0.1911, 0.3381, 0.1911, 0.3381, 0.175, 0.325, 0.2338, 0.2662, 0.2372, 0.2691, 0.09375, 0.725, 0.0625, 0.725, 0.06358, 0.6389, 0.09267, 0.6389, 0.09267, 0.6389, 0.06358, 0.6389, 0.06664, 0.5, 0.08961, 0.5, 0.6222, 0.4525, 0.6527, 0.4688, 0.7094, 0.3479, 0.6911, 0.3381, 0.6911, 0.3381, 0.7094, 0.3479, 0.7412, 0.2712, 0.7372, 0.2691, 0.0625, 0.775, 0.09375, 0.775, 0.09267, 0.8611, 0.06358, 0.8611, 0.06358, 0.8611, 0.09267, 0.8611, 0.08961, 1.0, 0.06664, 1.0, 0.1527, 0.4688, 0.1222, 0.4525, 0.1911, 0.3381, 0.2094, 0.3479, 0.2094, 0.3479, 0.1911, 0.3381, 0.2372, 0.2691, 0.2412, 0.2712, 0.0625, 0.725, 0.03125, 0.725, 0.03233, 0.6389, 0.06142, 0.6389, 0.06142, 0.6389, 0.03233, 0.6389, 0.03539, 0.5, 0.05836, 0.5, 0.6641, 0.4735, 0.6972, 0.4836, 0.7293, 0.354, 0.7094, 0.3479, 0.7094, 0.3479, 0.7293, 0.354, 0.7455, 0.2725, 0.7412, 0.2712, 0.03125, 0.775, 0.0625, 0.775, 0.06142, 0.8611, 0.03233, 0.8611, 0.03233, 0.8611, 0.06142, 0.8611, 0.05836, 1.0, 0.03539, 1.0, 0.1972, 0.4836, 0.1641, 0.4735, 0.2094, 0.3479, 0.2293, 0.354, 0.2293, 0.354, 0.2094, 0.3479, 0.2412, 0.2712, 0.2455, 0.2725, 0.03125, 0.725, 0.0, 0.725, 0.001076, 0.6389, 0.03017, 0.6389, 0.03017, 0.6389, 0.001076, 0.6389, 0.004139, 0.5, 0.02711, 0.5, 0.7094, 0.486, 0.7438, 0.4894, 0.75, 0.356, 0.7293, 0.354, 0.7293, 0.354, 0.75, 0.356, 0.75, 0.273, 0.7455, 0.2725, 0.0, 0.775, 0.03125, 0.775, 0.03017, 0.8611, 0.001076, 0.8611, 0.001076, 0.8611, 0.03017, 0.8611, 0.02711, 1.0, 0.004139, 1.0, 0.2438, 0.4894, 0.2094, 0.486, 0.2293, 0.354, 0.25, 0.356, 0.25, 0.356, 0.2293, 0.354, 0.2455, 0.2725, 0.25, 0.273, 0.75, 0.273, 0.7545, 0.2725, 0.7588, 0.2712, 0.7628, 0.2691, 0.7662, 0.2662, 0.7691, 0.2628, 0.7712, 0.2588, 0.7725, 0.2545, 0.773, 0.25, 0.7725, 0.2455, 0.7712, 0.2412, 0.7691, 0.2372, 0.7662, 0.2338, 0.7628, 0.2309, 0.7588, 0.2288, 0.7545, 0.2275, 0.75, 0.227, 0.7455, 0.2275, 0.7412, 0.2288, 0.7372, 0.2309, 0.7338, 0.2338, 0.7309, 0.2372, 0.7288, 0.2412, 0.7275, 0.2455, 0.727, 0.25, 0.7275, 0.2545, 0.7288, 0.2588, 0.7309, 0.2628, 0.7338, 0.2662, 0.7372, 0.2691, 0.7412, 0.2712, 0.7455, 0.2725])
me_cylinder.materials.append(mat_material_001)
me_cylinder.update()

# ---- objects
ob_cylinder = bpy.data.objects.new('Cylinder', me_cylinder)

# ---- transforms, parenting, visibility, modifiers, constraints
ob_cylinder.location = (0.0, 0.0, 1.0)
ob_cylinder.scale = (0.5, 0.5, 1.0)

# ---- collection membership
scene.collection.objects.link(ob_cylinder)

# ---- scene / render settings (as saved in the file)
scene.frame_start = 1; scene.frame_end = 250; scene.frame_set(1)
scene.render.engine = 'BLENDER_EEVEE_NEXT'
scene.cycles.sampling_pattern = 'TABULATED_SOBOL'
scene.cycles.use_light_tree = False
scene.view_settings.view_transform = 'Filmic'
bpy.context.view_layer.update()

# ---- added for rendering (the .blend has no active camera and no usable light): camera, sun
cam_auto = bpy.data.cameras.new('AutoCamera')
cam_auto.lens = 50.0
cam_auto.sensor_width = 36.0
cam_auto.clip_end = 1000.0
ob_auto_camera = bpy.data.objects.new('AutoCamera', cam_auto)
scene.collection.objects.link(ob_auto_camera)
ob_auto_camera.location = (2.26633, -2.71959, 2.81306)
ob_auto_camera.rotation_euler = (1.09748, -7.21219e-08, 0.694738)
scene.camera = ob_auto_camera
light_auto_sun = bpy.data.lights.new('AutoSun', 'SUN')
light_auto_sun.energy = 3.0
light_auto_sun.angle = 0.0523599
ob_auto_sun = bpy.data.objects.new('AutoSun', light_auto_sun)
scene.collection.objects.link(ob_auto_sun)
ob_auto_sun.rotation_euler = (0.872665, 0.174533, 0.523599)
bpy.context.view_layer.update()
